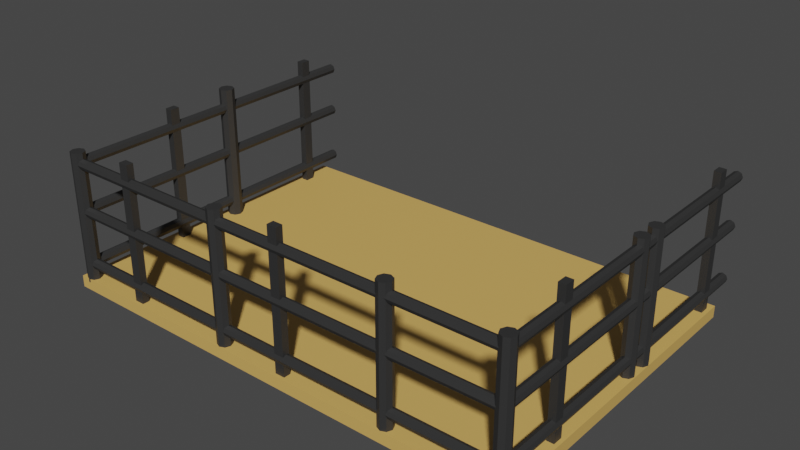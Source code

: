 # Source: Balcony02_house5.blend  (saved by Blender 2.90.8; exported with 4.5.12 LTS)
import bpy
from mathutils import Matrix  # noqa: F401  (used for matrix-valued properties, if any)

bpy.ops.wm.read_factory_settings(use_empty=True)
scene = bpy.context.scene
scene.name = 'Scene'

# ---- collections
col_collection = bpy.data.collections.new('Collection'); scene.collection.children.link(col_collection)

# ---- materials (node trees are filled in below, after node groups)
mat_wood_house05 = bpy.data.materials.new('Wood_house05')
mat_wood_house05.use_transparent_shadow = False
mat_black_house05 = bpy.data.materials.new('Black_house05')
mat_black_house05.use_transparent_shadow = False

# ---- material node trees
mat_wood_house05.use_nodes = True; mat_wood_house05.node_tree.nodes.clear()
_N = mat_wood_house05.node_tree.nodes; _L = mat_wood_house05.node_tree.links
n0 = _N.new('ShaderNodeBsdfPrincipled'); n0.name = 'Principled BSDF'; n0.location = (10, 300)
n0.distribution = 'GGX'
n0.subsurface_method = 'BURLEY'
n0.inputs[0].default_value = (0.7011, 0.4287, 0.117, 1.0)
n0.inputs[3].default_value = 1.45
n0.inputs[27].default_value = (0.0, 0.0, 0.0, 1.0)
n0.inputs[28].default_value = 1.0
n1 = _N.new('ShaderNodeOutputMaterial'); n1.name = 'Material Output'; n1.location = (300, 300)
_L.new(n0.outputs[0], n1.inputs[0])
n1.is_active_output = True
mat_black_house05.use_nodes = True; mat_black_house05.node_tree.nodes.clear()
_N = mat_black_house05.node_tree.nodes; _L = mat_black_house05.node_tree.links
n0 = _N.new('ShaderNodeBsdfPrincipled'); n0.name = 'Principled BSDF'; n0.location = (10, 300)
n0.distribution = 'GGX'
n0.subsurface_method = 'BURLEY'
n0.inputs[0].default_value = (0.0291, 0.0291, 0.0291, 1.0)
n0.inputs[3].default_value = 1.45
n0.inputs[27].default_value = (0.0, 0.0, 0.0, 1.0)
n0.inputs[28].default_value = 1.0
n1 = _N.new('ShaderNodeOutputMaterial'); n1.name = 'Material Output'; n1.location = (300, 300)
_L.new(n0.outputs[0], n1.inputs[0])
n1.is_active_output = True

# ---- world
world_world = bpy.data.worlds.new('World'); scene.world = world_world
world_world.use_nodes = True; world_world.node_tree.nodes.clear()
_N = world_world.node_tree.nodes; _L = world_world.node_tree.links
n0 = _N.new('ShaderNodeOutputWorld'); n0.name = 'World Output'; n0.location = (300, 300)
n1 = _N.new('ShaderNodeBackground'); n1.name = 'Background'; n1.location = (10, 300)
n1.inputs[0].default_value = (0.05088, 0.05088, 0.05088, 1.0)
_L.new(n1.outputs[0], n0.inputs[0])
n0.is_active_output = True
world_world.color = (0.05088, 0.05088, 0.05088)
world_world.use_sun_shadow = False
world_world.sun_shadow_jitter_overblur = 0.0

# ---- meshes
me_cylinder_004 = bpy.data.meshes.new('Cylinder.004')
me_cylinder_004.from_pydata([(-3.248, -1.331, -0.9753), (-3.248, -1.331, -0.8275), (-3.248, 2.832, -0.9753), (-3.248, 2.832, -0.8275), (2.838, -1.331, -0.9753), (2.838, -1.331, -0.8275), (2.838, 2.832, -0.9753), (2.838, 2.832, -0.8275), (-3.167, 2.319, 0.8951), (-3.167, 2.443, 0.8951), (-3.077, 2.319, 0.8951), (-3.077, 2.443, 0.8951), (-3.167, 2.319, -0.9231), (-3.167, 2.443, -0.9231), (-3.077, 2.319, -0.9231), (-3.077, 2.443, -0.9231), (-3.057, 2.917, 0.6486), (-3.057, 0.9911, 0.6486), (-3.076, 2.917, 0.6027), (-3.076, 0.9911, 0.6027), (-3.122, 2.917, 0.5837), (-3.122, 0.9911, 0.5837), (-3.168, 2.917, 0.6027), (-3.168, 0.9911, 0.6027), (-3.187, 2.917, 0.6486), (-3.187, 0.9911, 0.6486), (-3.168, 2.917, 0.6945), (-3.168, 0.9911, 0.6945), (-3.122, 2.917, 0.7135), (-3.122, 0.9911, 0.7135), (-3.076, 2.917, 0.6945), (-3.076, 0.9911, 0.6945), (-3.057, 2.917, 0.04656), (-3.057, 0.9911, 0.04656), (-3.076, 2.917, 0.0006456), (-3.076, 0.9911, 0.0006454), (-3.122, 2.917, -0.01837), (-3.122, 0.9911, -0.01837), (-3.168, 2.917, 0.0006456), (-3.168, 0.9911, 0.0006454), (-3.187, 2.917, 0.04656), (-3.187, 0.9911, 0.04656), (-3.168, 2.917, 0.09248), (-3.168, 0.9911, 0.09248), (-3.122, 2.917, 0.1115), (-3.122, 0.9911, 0.1115), (-3.076, 2.917, 0.09248), (-3.076, 0.9911, 0.09248), (-3.057, 2.917, -0.6314), (-3.057, 0.9911, -0.6314), (-3.076, 2.917, -0.6773), (-3.076, 0.9911, -0.6773), (-3.122, 2.917, -0.6963), (-3.122, 0.9911, -0.6963), (-3.168, 2.917, -0.6773), (-3.168, 0.9911, -0.6773), (-3.187, 2.917, -0.6314), (-3.187, 0.9911, -0.6314), (-3.168, 2.917, -0.5855), (-3.168, 0.9911, -0.5855), (-3.122, 2.917, -0.5665), (-3.122, 0.9911, -0.5665), (-3.076, 2.917, -0.5855), (-3.076, 0.9911, -0.5855), (-3.117, 1.097, 0.9017), (-3.117, 1.097, -0.8884), (-3.049, 1.069, 0.9017), (-3.049, 1.069, -0.8884), (-3.02, 1.001, 0.9017), (-3.02, 1.001, -0.8884), (-3.049, 0.9331, 0.9017), (-3.049, 0.9331, -0.8884), (-3.117, 0.9049, 0.9017), (-3.117, 0.9049, -0.8884), (-3.185, 0.9331, 0.9017), (-3.185, 0.9331, -0.8884), (-3.213, 1.001, 0.9017), (-3.213, 1.001, -0.8884), (-3.185, 1.069, 0.9017), (-3.185, 1.069, -0.8884), (-3.167, 0.07039, 0.8951), (-3.167, 0.1944, 0.8951), (-3.077, 0.07039, 0.8951), (-3.077, 0.1944, 0.8951), (-3.167, 0.07039, -0.9231), (-3.167, 0.1944, -0.9231), (-3.077, 0.07039, -0.9231), (-3.077, 0.1944, -0.9231), (-3.057, 0.9504, 0.6486), (-3.057, -1.258, 0.6486), (-3.076, 0.9504, 0.6027), (-3.076, -1.258, 0.6027), (-3.122, 0.9504, 0.5837), (-3.122, -1.258, 0.5837), (-3.168, 0.9504, 0.6027), (-3.168, -1.258, 0.6027), (-3.187, 0.9504, 0.6486), (-3.187, -1.258, 0.6486), (-3.168, 0.9504, 0.6945), (-3.168, -1.258, 0.6945), (-3.122, 0.9504, 0.7135), (-3.122, -1.258, 0.7135), (-3.076, 0.9504, 0.6945), (-3.076, -1.258, 0.6945), (-3.057, 0.9504, 0.04656), (-3.057, -1.258, 0.04656), (-3.076, 0.9504, 0.0006456), (-3.076, -1.258, 0.0006454), (-3.122, 0.9504, -0.01837), (-3.122, -1.258, -0.01837), (-3.168, 0.9504, 0.0006456), (-3.168, -1.258, 0.0006454), (-3.187, 0.9504, 0.04656), (-3.187, -1.258, 0.04656), (-3.168, 0.9504, 0.09248), (-3.168, -1.258, 0.09248), (-3.122, 0.9504, 0.1115), (-3.122, -1.258, 0.1115), (-3.076, 0.9504, 0.09248), (-3.076, -1.258, 0.09248), (-3.057, 0.9504, -0.6314), (-3.057, -1.258, -0.6314), (-3.076, 0.9504, -0.6773), (-3.076, -1.258, -0.6773), (-3.122, 0.9504, -0.6963), (-3.122, -1.258, -0.6963), (-3.168, 0.9504, -0.6773), (-3.168, -1.258, -0.6773), (-3.187, 0.9504, -0.6314), (-3.187, -1.258, -0.6314), (-3.168, 0.9504, -0.5855), (-3.168, -1.258, -0.5855), (-3.122, 0.9504, -0.5665), (-3.122, -1.258, -0.5665), (-3.076, 0.9504, -0.5855), (-3.076, -1.258, -0.5855), (-3.117, -1.158, 0.7877), (-3.117, -1.158, -0.8688), (-3.054, -1.185, 0.7877), (-3.054, -1.185, -0.8688), (-3.027, -1.248, 0.7877), (-3.027, -1.248, -0.8688), (-3.054, -1.311, 0.7877), (-3.054, -1.311, -0.8688), (-3.117, -1.337, 0.7877), (-3.117, -1.337, -0.8688), (-3.18, -1.311, 0.7877), (-3.18, -1.311, -0.8688), (-3.206, -1.248, 0.7877), (-3.206, -1.248, -0.8688), (-3.18, -1.185, 0.7877), (-3.18, -1.185, -0.8688), (-2.172, -1.291, 0.8951), (-2.296, -1.291, 0.8951), (-2.172, -1.201, 0.8951), (-2.296, -1.201, 0.8951), (-2.172, -1.291, -0.9231), (-2.296, -1.291, -0.9231), (-2.172, -1.201, -0.9231), (-2.296, -1.201, -0.9231), (-3.052, -1.181, 0.6486), (-0.8438, -1.181, 0.6486), (-3.052, -1.2, 0.6027), (-0.8438, -1.2, 0.6027), (-3.052, -1.246, 0.5837), (-0.8438, -1.246, 0.5837), (-3.052, -1.292, 0.6027), (-0.8438, -1.292, 0.6027), (-3.052, -1.311, 0.6486), (-0.8438, -1.311, 0.6486), (-3.052, -1.292, 0.6945), (-0.8438, -1.292, 0.6945), (-3.052, -1.246, 0.7135), (-0.8438, -1.246, 0.7135), (-3.052, -1.2, 0.6945), (-0.8438, -1.2, 0.6945), (-3.052, -1.181, 0.04656), (-0.8438, -1.181, 0.04656), (-3.052, -1.2, 0.0006456), (-0.8438, -1.2, 0.0006454), (-3.052, -1.246, -0.01837), (-0.8438, -1.246, -0.01837), (-3.052, -1.292, 0.0006456), (-0.8438, -1.292, 0.0006454), (-3.052, -1.311, 0.04656), (-0.8438, -1.311, 0.04656), (-3.052, -1.292, 0.09248), (-0.8438, -1.292, 0.09248), (-3.052, -1.246, 0.1115), (-0.8438, -1.246, 0.1115), (-3.052, -1.2, 0.09248), (-0.8438, -1.2, 0.09248), (-3.052, -1.181, -0.6314), (-0.8438, -1.181, -0.6314), (-3.052, -1.2, -0.6773), (-0.8438, -1.2, -0.6773), (-3.052, -1.246, -0.6963), (-0.8438, -1.246, -0.6963), (-3.052, -1.292, -0.6773), (-0.8438, -1.292, -0.6773), (-3.052, -1.311, -0.6314), (-0.8438, -1.311, -0.6314), (-3.052, -1.292, -0.5855), (-0.8438, -1.292, -0.5855), (-3.052, -1.246, -0.5665), (-0.8438, -1.246, -0.5665), (-3.052, -1.2, -0.5855), (-0.8438, -1.2, -0.5855), (-0.943, -1.24, 0.8047), (-0.943, -1.24, -0.8508), (-0.9169, -1.177, 0.8047), (-0.9169, -1.177, -0.8508), (-0.8539, -1.151, 0.8047), (-0.8539, -1.151, -0.8508), (-0.791, -1.177, 0.8047), (-0.791, -1.177, -0.8508), (-0.7649, -1.24, 0.8047), (-0.7649, -1.24, -0.8508), (-0.791, -1.303, 0.8047), (-0.791, -1.303, -0.8508), (-0.8539, -1.329, 0.8047), (-0.8539, -1.329, -0.8508), (-0.9169, -1.303, 0.8047), (-0.9169, -1.303, -0.8508), (0.0883, -1.291, 0.8951), (-0.03575, -1.291, 0.8951), (0.0883, -1.201, 0.8951), (-0.03575, -1.201, 0.8951), (0.0883, -1.291, -0.9231), (-0.03575, -1.291, -0.9231), (0.0883, -1.201, -0.9231), (-0.03575, -1.201, -0.9231), (-0.7917, -1.181, 0.6486), (1.416, -1.181, 0.6486), (-0.7917, -1.2, 0.6027), (1.416, -1.2, 0.6027), (-0.7917, -1.246, 0.5837), (1.416, -1.246, 0.5837), (-0.7917, -1.292, 0.6027), (1.416, -1.292, 0.6027), (-0.7917, -1.311, 0.6486), (1.416, -1.311, 0.6486), (-0.7917, -1.292, 0.6945), (1.416, -1.292, 0.6945), (-0.7917, -1.246, 0.7135), (1.416, -1.246, 0.7135), (-0.7917, -1.2, 0.6945), (1.416, -1.2, 0.6945), (-0.7917, -1.181, 0.04656), (1.416, -1.181, 0.04656), (-0.7917, -1.2, 0.0006456), (1.416, -1.2, 0.0006454), (-0.7917, -1.246, -0.01837), (1.416, -1.246, -0.01837), (-0.7917, -1.292, 0.0006456), (1.416, -1.292, 0.0006454), (-0.7917, -1.311, 0.04656), (1.416, -1.311, 0.04656), (-0.7917, -1.292, 0.09248), (1.416, -1.292, 0.09248), (-0.7917, -1.246, 0.1115), (1.416, -1.246, 0.1115), (-0.7917, -1.2, 0.09248), (1.416, -1.2, 0.09248), (-0.7917, -1.181, -0.6314), (1.416, -1.181, -0.6314), (-0.7917, -1.2, -0.6773), (1.416, -1.2, -0.6773), (-0.7917, -1.246, -0.6963), (1.416, -1.246, -0.6963), (-0.7917, -1.292, -0.6773), (1.416, -1.292, -0.6773), (-0.7917, -1.311, -0.6314), (1.416, -1.311, -0.6314), (-0.7917, -1.292, -0.5855), (1.416, -1.292, -0.5855), (-0.7917, -1.246, -0.5665), (1.416, -1.246, -0.5665), (-0.7917, -1.2, -0.5855), (1.416, -1.2, -0.5855), (1.317, -1.24, 0.8047), (1.317, -1.24, -0.8508), (1.343, -1.177, 0.8047), (1.343, -1.177, -0.8508), (1.406, -1.151, 0.8047), (1.406, -1.151, -0.8508), (1.469, -1.177, 0.8047), (1.469, -1.177, -0.8508), (1.495, -1.24, 0.8047), (1.495, -1.24, -0.8508), (1.469, -1.303, 0.8047), (1.469, -1.303, -0.8508), (1.406, -1.329, 0.8047), (1.406, -1.329, -0.8508), (1.343, -1.303, 0.8047), (1.343, -1.303, -0.8508), (1.369, -1.181, 0.6486), (2.759, -1.181, 0.6486), (1.369, -1.2, 0.6027), (2.759, -1.2, 0.6027), (1.369, -1.246, 0.5837), (2.759, -1.246, 0.5837), (1.369, -1.292, 0.6027), (2.759, -1.292, 0.6027), (1.369, -1.311, 0.6486), (2.759, -1.311, 0.6486), (1.369, -1.292, 0.6945), (2.759, -1.292, 0.6945), (1.369, -1.246, 0.7135), (2.759, -1.246, 0.7135), (1.369, -1.2, 0.6945), (2.759, -1.2, 0.6945), (1.369, -1.181, 0.04656), (2.759, -1.181, 0.04656), (1.369, -1.2, 0.0006456), (2.759, -1.2, 0.0006454), (1.369, -1.246, -0.01837), (2.759, -1.246, -0.01837), (1.369, -1.292, 0.0006456), (2.759, -1.292, 0.0006454), (1.369, -1.311, 0.04656), (2.759, -1.311, 0.04656), (1.369, -1.292, 0.09248), (2.759, -1.292, 0.09248), (1.369, -1.246, 0.1115), (2.759, -1.246, 0.1115), (1.369, -1.2, 0.09248), (2.759, -1.2, 0.09248), (1.369, -1.181, -0.6314), (2.759, -1.181, -0.6314), (1.369, -1.2, -0.6773), (2.759, -1.2, -0.6773), (1.369, -1.246, -0.6963), (2.759, -1.246, -0.6963), (1.369, -1.292, -0.6773), (2.759, -1.292, -0.6773), (1.369, -1.311, -0.6314), (2.759, -1.311, -0.6314), (1.369, -1.292, -0.5855), (2.759, -1.292, -0.5855), (1.369, -1.246, -0.5665), (2.759, -1.246, -0.5665), (1.369, -1.2, -0.5855), (2.759, -1.2, -0.5855), (2.659, -1.24, 0.7877), (2.659, -1.24, -0.8688), (2.686, -1.177, 0.7877), (2.686, -1.177, -0.8688), (2.749, -1.151, 0.7877), (2.749, -1.151, -0.8688), (2.812, -1.177, 0.7877), (2.812, -1.177, -0.8688), (2.838, -1.24, 0.7877), (2.838, -1.24, -0.8688), (2.812, -1.303, 0.7877), (2.812, -1.303, -0.8688), (2.749, -1.329, 0.7877), (2.749, -1.329, -0.8688), (2.686, -1.303, 0.7877), (2.686, -1.303, -0.8688), (2.792, -0.3157, 0.8951), (2.792, -0.4397, 0.8951), (2.702, -0.3157, 0.8951), (2.702, -0.4397, 0.8951), (2.792, -0.3157, -0.9231), (2.792, -0.4397, -0.9231), (2.702, -0.3157, -0.9231), (2.702, -0.4397, -0.9231), (2.682, -1.196, 0.6486), (2.682, 1.012, 0.6486), (2.701, -1.196, 0.6027), (2.701, 1.012, 0.6027), (2.747, -1.196, 0.5837), (2.747, 1.012, 0.5837), (2.793, -1.196, 0.6027), (2.793, 1.012, 0.6027), (2.812, -1.196, 0.6486), (2.812, 1.012, 0.6486), (2.793, -1.196, 0.6945), (2.793, 1.012, 0.6945), (2.747, -1.196, 0.7135), (2.747, 1.012, 0.7135), (2.701, -1.196, 0.6945), (2.701, 1.012, 0.6945), (2.682, -1.196, 0.04656), (2.682, 1.012, 0.04656), (2.701, -1.196, 0.0006456), (2.701, 1.012, 0.0006454), (2.747, -1.196, -0.01837), (2.747, 1.012, -0.01837), (2.793, -1.196, 0.0006456), (2.793, 1.012, 0.0006454), (2.812, -1.196, 0.04656), (2.812, 1.012, 0.04656), (2.793, -1.196, 0.09248), (2.793, 1.012, 0.09248), (2.747, -1.196, 0.1115), (2.747, 1.012, 0.1115), (2.701, -1.196, 0.09248), (2.701, 1.012, 0.09248), (2.682, -1.196, -0.6314), (2.682, 1.012, -0.6314), (2.701, -1.196, -0.6773), (2.701, 1.012, -0.6773), (2.747, -1.196, -0.6963), (2.747, 1.012, -0.6963), (2.793, -1.196, -0.6773), (2.793, 1.012, -0.6773), (2.812, -1.196, -0.6314), (2.812, 1.012, -0.6314), (2.793, -1.196, -0.5855), (2.793, 1.012, -0.5855), (2.747, -1.196, -0.5665), (2.747, 1.012, -0.5665), (2.701, -1.196, -0.5855), (2.701, 1.012, -0.5855), (2.741, 0.9142, 0.7853), (2.741, 0.9142, -0.851), (2.679, 0.94, 0.7853), (2.679, 0.94, -0.851), (2.653, 1.002, 0.7853), (2.653, 1.002, -0.851), (2.679, 1.064, 0.7853), (2.679, 1.064, -0.851), (2.741, 1.09, 0.7853), (2.741, 1.09, -0.851), (2.803, 1.064, 0.7853), (2.803, 1.064, -0.851), (2.829, 1.002, 0.7853), (2.829, 1.002, -0.851), (2.803, 0.94, 0.7853), (2.803, 0.94, -0.851), (2.699, 2.598, 0.8951), (2.699, 2.722, 0.8951), (2.789, 2.598, 0.8951), (2.789, 2.722, 0.8951), (2.699, 2.598, -0.9231), (2.699, 2.722, -0.9231), (2.789, 2.598, -0.9231), (2.789, 2.722, -0.9231), (2.809, 3.152, 0.6486), (2.809, 1.011, 0.6486), (2.79, 3.152, 0.6027), (2.79, 1.011, 0.6027), (2.744, 3.152, 0.5837), (2.744, 1.011, 0.5837), (2.698, 3.152, 0.6027), (2.698, 1.011, 0.6027), (2.679, 3.152, 0.6486), (2.679, 1.011, 0.6486), (2.698, 3.152, 0.6945), (2.698, 1.011, 0.6945), (2.744, 3.152, 0.7135), (2.744, 1.011, 0.7135), (2.79, 3.152, 0.6945), (2.79, 1.011, 0.6945), (2.809, 3.152, 0.04656), (2.809, 1.011, 0.04656), (2.79, 3.152, 0.0006456), (2.79, 1.011, 0.0006454), (2.744, 3.152, -0.01837), (2.744, 1.011, -0.01837), (2.698, 3.152, 0.0006456), (2.698, 1.011, 0.0006454), (2.679, 3.152, 0.04656), (2.679, 1.011, 0.04656), (2.698, 3.152, 0.09248), (2.698, 1.011, 0.09248), (2.744, 3.152, 0.1115), (2.744, 1.011, 0.1115), (2.79, 3.152, 0.09248), (2.79, 1.011, 0.09248), (2.809, 3.152, -0.6314), (2.809, 1.011, -0.6314), (2.79, 3.152, -0.6773), (2.79, 1.011, -0.6773), (2.744, 3.152, -0.6963), (2.744, 1.011, -0.6963), (2.698, 3.152, -0.6773), (2.698, 1.011, -0.6773), (2.679, 3.152, -0.6314), (2.679, 1.011, -0.6314), (2.698, 3.152, -0.5855), (2.698, 1.011, -0.5855), (2.744, 3.152, -0.5665), (2.744, 1.011, -0.5665), (2.79, 3.152, -0.5855), (2.79, 1.011, -0.5855), (2.75, 1.368, 0.7853), (2.75, 1.368, -0.851), (2.812, 1.342, 0.7853), (2.812, 1.342, -0.851), (2.838, 1.28, 0.7853), (2.838, 1.28, -0.851), (2.812, 1.218, 0.7853), (2.812, 1.218, -0.851), (2.75, 1.192, 0.7853), (2.75, 1.192, -0.851), (2.687, 1.218, 0.7853), (2.687, 1.218, -0.851), (2.662, 1.28, 0.7853), (2.662, 1.28, -0.851), (2.687, 1.342, 0.7853), (2.687, 1.342, -0.851)], [], [(0, 1, 3, 2), (2, 3, 7, 6), (6, 7, 5, 4), (4, 5, 1, 0), (2, 6, 4, 0), (7, 3, 1, 5), (8, 10, 11, 9), (10, 14, 15, 11), (14, 12, 13, 15), (12, 8, 9, 13), (10, 8, 12, 14), (15, 13, 9, 11), (16, 17, 19, 18), (18, 19, 21, 20), (20, 21, 23, 22), (22, 23, 25, 24), (24, 25, 27, 26), (26, 27, 29, 28), (19, 17, 31, 29, 27, 25, 23, 21), (28, 29, 31, 30), (30, 31, 17, 16), (16, 18, 20, 22, 24, 26, 28, 30), (32, 33, 35, 34), (34, 35, 37, 36), (36, 37, 39, 38), (38, 39, 41, 40), (40, 41, 43, 42), (42, 43, 45, 44), (35, 33, 47, 45, 43, 41, 39, 37), (44, 45, 47, 46), (46, 47, 33, 32), (32, 34, 36, 38, 40, 42, 44, 46), (48, 49, 51, 50), (50, 51, 53, 52), (52, 53, 55, 54), (54, 55, 57, 56), (56, 57, 59, 58), (58, 59, 61, 60), (51, 49, 63, 61, 59, 57, 55, 53), (60, 61, 63, 62), (62, 63, 49, 48), (48, 50, 52, 54, 56, 58, 60, 62), (64, 66, 67, 65), (66, 68, 69, 67), (68, 70, 71, 69), (70, 72, 73, 71), (72, 74, 75, 73), (74, 76, 77, 75), (67, 69, 71, 73, 75, 77, 79, 65), (76, 78, 79, 77), (78, 64, 65, 79), (64, 78, 76, 74, 72, 70, 68, 66), (80, 82, 83, 81), (82, 86, 87, 83), (86, 84, 85, 87), (84, 80, 81, 85), (82, 80, 84, 86), (87, 85, 81, 83), (88, 89, 91, 90), (90, 91, 93, 92), (92, 93, 95, 94), (94, 95, 97, 96), (96, 97, 99, 98), (98, 99, 101, 100), (91, 89, 103, 101, 99, 97, 95, 93), (100, 101, 103, 102), (102, 103, 89, 88), (88, 90, 92, 94, 96, 98, 100, 102), (104, 105, 107, 106), (106, 107, 109, 108), (108, 109, 111, 110), (110, 111, 113, 112), (112, 113, 115, 114), (114, 115, 117, 116), (107, 105, 119, 117, 115, 113, 111, 109), (116, 117, 119, 118), (118, 119, 105, 104), (104, 106, 108, 110, 112, 114, 116, 118), (120, 121, 123, 122), (122, 123, 125, 124), (124, 125, 127, 126), (126, 127, 129, 128), (128, 129, 131, 130), (130, 131, 133, 132), (123, 121, 135, 133, 131, 129, 127, 125), (132, 133, 135, 134), (134, 135, 121, 120), (120, 122, 124, 126, 128, 130, 132, 134), (136, 138, 139, 137), (138, 140, 141, 139), (140, 142, 143, 141), (142, 144, 145, 143), (144, 146, 147, 145), (146, 148, 149, 147), (139, 141, 143, 145, 147, 149, 151, 137), (148, 150, 151, 149), (150, 136, 137, 151), (136, 150, 148, 146, 144, 142, 140, 138), (152, 154, 155, 153), (154, 158, 159, 155), (158, 156, 157, 159), (156, 152, 153, 157), (154, 152, 156, 158), (159, 157, 153, 155), (160, 161, 163, 162), (162, 163, 165, 164), (164, 165, 167, 166), (166, 167, 169, 168), (168, 169, 171, 170), (170, 171, 173, 172), (163, 161, 175, 173, 171, 169, 167, 165), (172, 173, 175, 174), (174, 175, 161, 160), (160, 162, 164, 166, 168, 170, 172, 174), (176, 177, 179, 178), (178, 179, 181, 180), (180, 181, 183, 182), (182, 183, 185, 184), (184, 185, 187, 186), (186, 187, 189, 188), (179, 177, 191, 189, 187, 185, 183, 181), (188, 189, 191, 190), (190, 191, 177, 176), (176, 178, 180, 182, 184, 186, 188, 190), (192, 193, 195, 194), (194, 195, 197, 196), (196, 197, 199, 198), (198, 199, 201, 200), (200, 201, 203, 202), (202, 203, 205, 204), (195, 193, 207, 205, 203, 201, 199, 197), (204, 205, 207, 206), (206, 207, 193, 192), (192, 194, 196, 198, 200, 202, 204, 206), (208, 210, 211, 209), (210, 212, 213, 211), (212, 214, 215, 213), (214, 216, 217, 215), (216, 218, 219, 217), (218, 220, 221, 219), (211, 213, 215, 217, 219, 221, 223, 209), (220, 222, 223, 221), (222, 208, 209, 223), (208, 222, 220, 218, 216, 214, 212, 210), (224, 226, 227, 225), (226, 230, 231, 227), (230, 228, 229, 231), (228, 224, 225, 229), (226, 224, 228, 230), (231, 229, 225, 227), (232, 233, 235, 234), (234, 235, 237, 236), (236, 237, 239, 238), (238, 239, 241, 240), (240, 241, 243, 242), (242, 243, 245, 244), (235, 233, 247, 245, 243, 241, 239, 237), (244, 245, 247, 246), (246, 247, 233, 232), (232, 234, 236, 238, 240, 242, 244, 246), (248, 249, 251, 250), (250, 251, 253, 252), (252, 253, 255, 254), (254, 255, 257, 256), (256, 257, 259, 258), (258, 259, 261, 260), (251, 249, 263, 261, 259, 257, 255, 253), (260, 261, 263, 262), (262, 263, 249, 248), (248, 250, 252, 254, 256, 258, 260, 262), (264, 265, 267, 266), (266, 267, 269, 268), (268, 269, 271, 270), (270, 271, 273, 272), (272, 273, 275, 274), (274, 275, 277, 276), (267, 265, 279, 277, 275, 273, 271, 269), (276, 277, 279, 278), (278, 279, 265, 264), (264, 266, 268, 270, 272, 274, 276, 278), (280, 282, 283, 281), (282, 284, 285, 283), (284, 286, 287, 285), (286, 288, 289, 287), (288, 290, 291, 289), (290, 292, 293, 291), (283, 285, 287, 289, 291, 293, 295, 281), (292, 294, 295, 293), (294, 280, 281, 295), (280, 294, 292, 290, 288, 286, 284, 282), (296, 297, 299, 298), (298, 299, 301, 300), (300, 301, 303, 302), (302, 303, 305, 304), (304, 305, 307, 306), (306, 307, 309, 308), (299, 297, 311, 309, 307, 305, 303, 301), (308, 309, 311, 310), (310, 311, 297, 296), (296, 298, 300, 302, 304, 306, 308, 310), (312, 313, 315, 314), (314, 315, 317, 316), (316, 317, 319, 318), (318, 319, 321, 320), (320, 321, 323, 322), (322, 323, 325, 324), (315, 313, 327, 325, 323, 321, 319, 317), (324, 325, 327, 326), (326, 327, 313, 312), (312, 314, 316, 318, 320, 322, 324, 326), (328, 329, 331, 330), (330, 331, 333, 332), (332, 333, 335, 334), (334, 335, 337, 336), (336, 337, 339, 338), (338, 339, 341, 340), (331, 329, 343, 341, 339, 337, 335, 333), (340, 341, 343, 342), (342, 343, 329, 328), (328, 330, 332, 334, 336, 338, 340, 342), (344, 346, 347, 345), (346, 348, 349, 347), (348, 350, 351, 349), (350, 352, 353, 351), (352, 354, 355, 353), (354, 356, 357, 355), (347, 349, 351, 353, 355, 357, 359, 345), (356, 358, 359, 357), (358, 344, 345, 359), (344, 358, 356, 354, 352, 350, 348, 346), (360, 362, 363, 361), (362, 366, 367, 363), (366, 364, 365, 367), (364, 360, 361, 365), (362, 360, 364, 366), (367, 365, 361, 363), (368, 369, 371, 370), (370, 371, 373, 372), (372, 373, 375, 374), (374, 375, 377, 376), (376, 377, 379, 378), (378, 379, 381, 380), (371, 369, 383, 381, 379, 377, 375, 373), (380, 381, 383, 382), (382, 383, 369, 368), (368, 370, 372, 374, 376, 378, 380, 382), (384, 385, 387, 386), (386, 387, 389, 388), (388, 389, 391, 390), (390, 391, 393, 392), (392, 393, 395, 394), (394, 395, 397, 396), (387, 385, 399, 397, 395, 393, 391, 389), (396, 397, 399, 398), (398, 399, 385, 384), (384, 386, 388, 390, 392, 394, 396, 398), (400, 401, 403, 402), (402, 403, 405, 404), (404, 405, 407, 406), (406, 407, 409, 408), (408, 409, 411, 410), (410, 411, 413, 412), (403, 401, 415, 413, 411, 409, 407, 405), (412, 413, 415, 414), (414, 415, 401, 400), (400, 402, 404, 406, 408, 410, 412, 414), (416, 418, 419, 417), (418, 420, 421, 419), (420, 422, 423, 421), (422, 424, 425, 423), (424, 426, 427, 425), (426, 428, 429, 427), (419, 421, 423, 425, 427, 429, 431, 417), (428, 430, 431, 429), (430, 416, 417, 431), (416, 430, 428, 426, 424, 422, 420, 418), (432, 434, 435, 433), (434, 438, 439, 435), (438, 436, 437, 439), (436, 432, 433, 437), (434, 432, 436, 438), (439, 437, 433, 435), (440, 441, 443, 442), (442, 443, 445, 444), (444, 445, 447, 446), (446, 447, 449, 448), (448, 449, 451, 450), (450, 451, 453, 452), (443, 441, 455, 453, 451, 449, 447, 445), (452, 453, 455, 454), (454, 455, 441, 440), (440, 442, 444, 446, 448, 450, 452, 454), (456, 457, 459, 458), (458, 459, 461, 460), (460, 461, 463, 462), (462, 463, 465, 464), (464, 465, 467, 466), (466, 467, 469, 468), (459, 457, 471, 469, 467, 465, 463, 461), (468, 469, 471, 470), (470, 471, 457, 456), (456, 458, 460, 462, 464, 466, 468, 470), (472, 473, 475, 474), (474, 475, 477, 476), (476, 477, 479, 478), (478, 479, 481, 480), (480, 481, 483, 482), (482, 483, 485, 484), (475, 473, 487, 485, 483, 481, 479, 477), (484, 485, 487, 486), (486, 487, 473, 472), (472, 474, 476, 478, 480, 482, 484, 486), (488, 490, 491, 489), (490, 492, 493, 491), (492, 494, 495, 493), (494, 496, 497, 495), (496, 498, 499, 497), (498, 500, 501, 499), (491, 493, 495, 497, 499, 501, 503, 489), (500, 502, 503, 501), (502, 488, 489, 503), (488, 502, 500, 498, 496, 494, 492, 490)])
me_cylinder_004.polygons.foreach_set('material_index', [0, 0, 0, 0, 0, 0, 1, 1, 1, 1, 1, 1, 1, 1, 1, 1, 1, 1, 1, 1, 1, 1, 1, 1, 1, 1, 1, 1, 1, 1, 1, 1, 1, 1, 1, 1, 1, 1, 1, 1, 1, 1, 1, 1, 1, 1, 1, 1, 1, 1, 1, 1, 1, 1, 1, 1, 1, 1, 1, 1, 1, 1, 1, 1, 1, 1, 1, 1, 1, 1, 1, 1, 1, 1, 1, 1, 1, 1, 1, 1, 1, 1, 1, 1, 1, 1, 1, 1, 1, 1, 1, 1, 1, 1, 1, 1, 1, 1, 1, 1, 1, 1, 1, 1, 1, 1, 1, 1, 1, 1, 1, 1, 1, 1, 1, 1, 1, 1, 1, 1, 1, 1, 1, 1, 1, 1, 1, 1, 1, 1, 1, 1, 1, 1, 1, 1, 1, 1, 1, 1, 1, 1, 1, 1, 1, 1, 1, 1, 1, 1, 1, 1, 1, 1, 1, 1, 1, 1, 1, 1, 1, 1, 1, 1, 1, 1, 1, 1, 1, 1, 1, 1, 1, 1, 1, 1, 1, 1, 1, 1, 1, 1, 1, 1, 1, 1, 1, 1, 1, 1, 1, 1, 1, 1, 1, 1, 1, 1, 1, 1, 1, 1, 1, 1, 1, 1, 1, 1, 1, 1, 1, 1, 1, 1, 1, 1, 1, 1, 1, 1, 1, 1, 1, 1, 1, 1, 1, 1, 1, 1, 1, 1, 1, 1, 1, 1, 1, 1, 1, 1, 1, 1, 1, 1, 1, 1, 1, 1, 1, 1, 1, 1, 1, 1, 1, 1, 1, 1, 1, 1, 1, 1, 1, 1, 1, 1, 1, 1, 1, 1, 1, 1, 1, 1, 1, 1, 1, 1, 1, 1, 1, 1, 1, 1, 1, 1, 1, 1, 1, 1, 1, 1, 1, 1, 1, 1, 1, 1, 1, 1, 1, 1, 1, 1, 1, 1, 1, 1, 1, 1, 1, 1, 1, 1, 1, 1, 1, 1, 1, 1, 1, 1])
_uv = me_cylinder_004.uv_layers.new(name='UVMap')
_uv.uv.foreach_set('vector', [0.375, 0.0, 0.625, 0.0, 0.625, 0.25, 0.375, 0.25, 0.375, 0.25, 0.625, 0.25, 0.625, 0.5, 0.375, 0.5, 0.375, 0.5, 0.625, 0.5, 0.625, 0.75, 0.375, 0.75, 0.375, 0.75, 0.625, 0.75, 0.625, 1.0, 0.375, 1.0, 0.125, 0.5, 0.375, 0.5, 0.375, 0.75, 0.125, 0.75, 0.625, 0.5, 0.875, 0.5, 0.875, 0.75, 0.625, 0.75, 0.375, 0.0, 0.375, 0.25, 0.625, 0.25, 0.625, 0.0, 0.375, 0.25, 0.375, 0.5, 0.625, 0.5, 0.625, 0.25, 0.375, 0.5, 0.375, 0.75, 0.625, 0.75, 0.625, 0.5, 0.375, 0.75, 0.375, 1.0, 0.625, 1.0, 0.625, 0.75, 0.125, 0.5, 0.125, 0.75, 0.375, 0.75, 0.375, 0.5, 0.625, 0.5, 0.625, 0.75, 0.875, 0.75, 0.875, 0.5, 1.0, 0.5, 1.0, 1.0, 0.875, 1.0, 0.875, 0.5, 0.875, 0.5, 0.875, 1.0, 0.75, 1.0, 0.75, 0.5, 0.75, 0.5, 0.75, 1.0, 0.625, 1.0, 0.625, 0.5, 0.625, 0.5, 0.625, 1.0, 0.5, 1.0, 0.5, 0.5, 0.5, 0.5, 0.5, 1.0, 0.375, 1.0, 0.375, 0.5, 0.375, 0.5, 0.375, 1.0, 0.25, 1.0, 0.25, 0.5, 0.4197, 0.4197, 0.25, 0.49, 0.08029, 0.4197, 0.01, 0.25, 0.08029, 0.08029, 0.25, 0.01, 0.4197, 0.08029, 0.49, 0.25, 0.25, 0.5, 0.25, 1.0, 0.125, 1.0, 0.125, 0.5, 0.125, 0.5, 0.125, 1.0, 0.0, 1.0, 0.0, 0.5, 0.75, 0.49, 0.9197, 0.4197, 0.99, 0.25, 0.9197, 0.08029, 0.75, 0.01, 0.5803, 0.08029, 0.51, 0.25, 0.5803, 0.4197, 1.0, 0.5, 1.0, 1.0, 0.875, 1.0, 0.875, 0.5, 0.875, 0.5, 0.875, 1.0, 0.75, 1.0, 0.75, 0.5, 0.75, 0.5, 0.75, 1.0, 0.625, 1.0, 0.625, 0.5, 0.625, 0.5, 0.625, 1.0, 0.5, 1.0, 0.5, 0.5, 0.5, 0.5, 0.5, 1.0, 0.375, 1.0, 0.375, 0.5, 0.375, 0.5, 0.375, 1.0, 0.25, 1.0, 0.25, 0.5, 0.4197, 0.4197, 0.25, 0.49, 0.08029, 0.4197, 0.01, 0.25, 0.08029, 0.08029, 0.25, 0.01, 0.4197, 0.08029, 0.49, 0.25, 0.25, 0.5, 0.25, 1.0, 0.125, 1.0, 0.125, 0.5, 0.125, 0.5, 0.125, 1.0, 0.0, 1.0, 0.0, 0.5, 0.75, 0.49, 0.9197, 0.4197, 0.99, 0.25, 0.9197, 0.08029, 0.75, 0.01, 0.5803, 0.08029, 0.51, 0.25, 0.5803, 0.4197, 1.0, 0.5, 1.0, 1.0, 0.875, 1.0, 0.875, 0.5, 0.875, 0.5, 0.875, 1.0, 0.75, 1.0, 0.75, 0.5, 0.75, 0.5, 0.75, 1.0, 0.625, 1.0, 0.625, 0.5, 0.625, 0.5, 0.625, 1.0, 0.5, 1.0, 0.5, 0.5, 0.5, 0.5, 0.5, 1.0, 0.375, 1.0, 0.375, 0.5, 0.375, 0.5, 0.375, 1.0, 0.25, 1.0, 0.25, 0.5, 0.4197, 0.4197, 0.25, 0.49, 0.08029, 0.4197, 0.01, 0.25, 0.08029, 0.08029, 0.25, 0.01, 0.4197, 0.08029, 0.49, 0.25, 0.25, 0.5, 0.25, 1.0, 0.125, 1.0, 0.125, 0.5, 0.125, 0.5, 0.125, 1.0, 0.0, 1.0, 0.0, 0.5, 0.75, 0.49, 0.9197, 0.4197, 0.99, 0.25, 0.9197, 0.08029, 0.75, 0.01, 0.5803, 0.08029, 0.51, 0.25, 0.5803, 0.4197, 1.0, 0.5, 0.875, 0.5, 0.875, 1.0, 1.0, 1.0, 0.875, 0.5, 0.75, 0.5, 0.75, 1.0, 0.875, 1.0, 0.75, 0.5, 0.625, 0.5, 0.625, 1.0, 0.75, 1.0, 0.625, 0.5, 0.5, 0.5, 0.5, 1.0, 0.625, 1.0, 0.5, 0.5, 0.375, 0.5, 0.375, 1.0, 0.5, 1.0, 0.375, 0.5, 0.25, 0.5, 0.25, 1.0, 0.375, 1.0, 0.4197, 0.4197, 0.49, 0.25, 0.4197, 0.08029, 0.25, 0.01, 0.08029, 0.08029, 0.01, 0.25, 0.08029, 0.4197, 0.25, 0.49, 0.25, 0.5, 0.125, 0.5, 0.125, 1.0, 0.25, 1.0, 0.125, 0.5, 0.0, 0.5, 0.0, 1.0, 0.125, 1.0, 0.75, 0.49, 0.5803, 0.4197, 0.51, 0.25, 0.5803, 0.08029, 0.75, 0.01, 0.9197, 0.08029, 0.99, 0.25, 0.9197, 0.4197, 0.375, 0.0, 0.375, 0.25, 0.625, 0.25, 0.625, 0.0, 0.375, 0.25, 0.375, 0.5, 0.625, 0.5, 0.625, 0.25, 0.375, 0.5, 0.375, 0.75, 0.625, 0.75, 0.625, 0.5, 0.375, 0.75, 0.375, 1.0, 0.625, 1.0, 0.625, 0.75, 0.125, 0.5, 0.125, 0.75, 0.375, 0.75, 0.375, 0.5, 0.625, 0.5, 0.625, 0.75, 0.875, 0.75, 0.875, 0.5, 1.0, 0.5, 1.0, 1.0, 0.875, 1.0, 0.875, 0.5, 0.875, 0.5, 0.875, 1.0, 0.75, 1.0, 0.75, 0.5, 0.75, 0.5, 0.75, 1.0, 0.625, 1.0, 0.625, 0.5, 0.625, 0.5, 0.625, 1.0, 0.5, 1.0, 0.5, 0.5, 0.5, 0.5, 0.5, 1.0, 0.375, 1.0, 0.375, 0.5, 0.375, 0.5, 0.375, 1.0, 0.25, 1.0, 0.25, 0.5, 0.4197, 0.4197, 0.25, 0.49, 0.08029, 0.4197, 0.01, 0.25, 0.08029, 0.08029, 0.25, 0.01, 0.4197, 0.08029, 0.49, 0.25, 0.25, 0.5, 0.25, 1.0, 0.125, 1.0, 0.125, 0.5, 0.125, 0.5, 0.125, 1.0, 0.0, 1.0, 0.0, 0.5, 0.75, 0.49, 0.9197, 0.4197, 0.99, 0.25, 0.9197, 0.08029, 0.75, 0.01, 0.5803, 0.08029, 0.51, 0.25, 0.5803, 0.4197, 1.0, 0.5, 1.0, 1.0, 0.875, 1.0, 0.875, 0.5, 0.875, 0.5, 0.875, 1.0, 0.75, 1.0, 0.75, 0.5, 0.75, 0.5, 0.75, 1.0, 0.625, 1.0, 0.625, 0.5, 0.625, 0.5, 0.625, 1.0, 0.5, 1.0, 0.5, 0.5, 0.5, 0.5, 0.5, 1.0, 0.375, 1.0, 0.375, 0.5, 0.375, 0.5, 0.375, 1.0, 0.25, 1.0, 0.25, 0.5, 0.4197, 0.4197, 0.25, 0.49, 0.08029, 0.4197, 0.01, 0.25, 0.08029, 0.08029, 0.25, 0.01, 0.4197, 0.08029, 0.49, 0.25, 0.25, 0.5, 0.25, 1.0, 0.125, 1.0, 0.125, 0.5, 0.125, 0.5, 0.125, 1.0, 0.0, 1.0, 0.0, 0.5, 0.75, 0.49, 0.9197, 0.4197, 0.99, 0.25, 0.9197, 0.08029, 0.75, 0.01, 0.5803, 0.08029, 0.51, 0.25, 0.5803, 0.4197, 1.0, 0.5, 1.0, 1.0, 0.875, 1.0, 0.875, 0.5, 0.875, 0.5, 0.875, 1.0, 0.75, 1.0, 0.75, 0.5, 0.75, 0.5, 0.75, 1.0, 0.625, 1.0, 0.625, 0.5, 0.625, 0.5, 0.625, 1.0, 0.5, 1.0, 0.5, 0.5, 0.5, 0.5, 0.5, 1.0, 0.375, 1.0, 0.375, 0.5, 0.375, 0.5, 0.375, 1.0, 0.25, 1.0, 0.25, 0.5, 0.4197, 0.4197, 0.25, 0.49, 0.08029, 0.4197, 0.01, 0.25, 0.08029, 0.08029, 0.25, 0.01, 0.4197, 0.08029, 0.49, 0.25, 0.25, 0.5, 0.25, 1.0, 0.125, 1.0, 0.125, 0.5, 0.125, 0.5, 0.125, 1.0, 0.0, 1.0, 0.0, 0.5, 0.75, 0.49, 0.9197, 0.4197, 0.99, 0.25, 0.9197, 0.08029, 0.75, 0.01, 0.5803, 0.08029, 0.51, 0.25, 0.5803, 0.4197, 1.0, 0.5, 0.875, 0.5, 0.875, 1.0, 1.0, 1.0, 0.875, 0.5, 0.75, 0.5, 0.75, 1.0, 0.875, 1.0, 0.75, 0.5, 0.625, 0.5, 0.625, 1.0, 0.75, 1.0, 0.625, 0.5, 0.5, 0.5, 0.5, 1.0, 0.625, 1.0, 0.5, 0.5, 0.375, 0.5, 0.375, 1.0, 0.5, 1.0, 0.375, 0.5, 0.25, 0.5, 0.25, 1.0, 0.375, 1.0, 0.4197, 0.4197, 0.49, 0.25, 0.4197, 0.08029, 0.25, 0.01, 0.08029, 0.08029, 0.01, 0.25, 0.08029, 0.4197, 0.25, 0.49, 0.25, 0.5, 0.125, 0.5, 0.125, 1.0, 0.25, 1.0, 0.125, 0.5, 0.0, 0.5, 0.0, 1.0, 0.125, 1.0, 0.75, 0.49, 0.5803, 0.4197, 0.51, 0.25, 0.5803, 0.08029, 0.75, 0.01, 0.9197, 0.08029, 0.99, 0.25, 0.9197, 0.4197, 0.375, 0.0, 0.375, 0.25, 0.625, 0.25, 0.625, 0.0, 0.375, 0.25, 0.375, 0.5, 0.625, 0.5, 0.625, 0.25, 0.375, 0.5, 0.375, 0.75, 0.625, 0.75, 0.625, 0.5, 0.375, 0.75, 0.375, 1.0, 0.625, 1.0, 0.625, 0.75, 0.125, 0.5, 0.125, 0.75, 0.375, 0.75, 0.375, 0.5, 0.625, 0.5, 0.625, 0.75, 0.875, 0.75, 0.875, 0.5, 1.0, 0.5, 1.0, 1.0, 0.875, 1.0, 0.875, 0.5, 0.875, 0.5, 0.875, 1.0, 0.75, 1.0, 0.75, 0.5, 0.75, 0.5, 0.75, 1.0, 0.625, 1.0, 0.625, 0.5, 0.625, 0.5, 0.625, 1.0, 0.5, 1.0, 0.5, 0.5, 0.5, 0.5, 0.5, 1.0, 0.375, 1.0, 0.375, 0.5, 0.375, 0.5, 0.375, 1.0, 0.25, 1.0, 0.25, 0.5, 0.4197, 0.4197, 0.25, 0.49, 0.08029, 0.4197, 0.01, 0.25, 0.08029, 0.08029, 0.25, 0.01, 0.4197, 0.08029, 0.49, 0.25, 0.25, 0.5, 0.25, 1.0, 0.125, 1.0, 0.125, 0.5, 0.125, 0.5, 0.125, 1.0, 0.0, 1.0, 0.0, 0.5, 0.75, 0.49, 0.9197, 0.4197, 0.99, 0.25, 0.9197, 0.08029, 0.75, 0.01, 0.5803, 0.08029, 0.51, 0.25, 0.5803, 0.4197, 1.0, 0.5, 1.0, 1.0, 0.875, 1.0, 0.875, 0.5, 0.875, 0.5, 0.875, 1.0, 0.75, 1.0, 0.75, 0.5, 0.75, 0.5, 0.75, 1.0, 0.625, 1.0, 0.625, 0.5, 0.625, 0.5, 0.625, 1.0, 0.5, 1.0, 0.5, 0.5, 0.5, 0.5, 0.5, 1.0, 0.375, 1.0, 0.375, 0.5, 0.375, 0.5, 0.375, 1.0, 0.25, 1.0, 0.25, 0.5, 0.4197, 0.4197, 0.25, 0.49, 0.08029, 0.4197, 0.01, 0.25, 0.08029, 0.08029, 0.25, 0.01, 0.4197, 0.08029, 0.49, 0.25, 0.25, 0.5, 0.25, 1.0, 0.125, 1.0, 0.125, 0.5, 0.125, 0.5, 0.125, 1.0, 0.0, 1.0, 0.0, 0.5, 0.75, 0.49, 0.9197, 0.4197, 0.99, 0.25, 0.9197, 0.08029, 0.75, 0.01, 0.5803, 0.08029, 0.51, 0.25, 0.5803, 0.4197, 1.0, 0.5, 1.0, 1.0, 0.875, 1.0, 0.875, 0.5, 0.875, 0.5, 0.875, 1.0, 0.75, 1.0, 0.75, 0.5, 0.75, 0.5, 0.75, 1.0, 0.625, 1.0, 0.625, 0.5, 0.625, 0.5, 0.625, 1.0, 0.5, 1.0, 0.5, 0.5, 0.5, 0.5, 0.5, 1.0, 0.375, 1.0, 0.375, 0.5, 0.375, 0.5, 0.375, 1.0, 0.25, 1.0, 0.25, 0.5, 0.4197, 0.4197, 0.25, 0.49, 0.08029, 0.4197, 0.01, 0.25, 0.08029, 0.08029, 0.25, 0.01, 0.4197, 0.08029, 0.49, 0.25, 0.25, 0.5, 0.25, 1.0, 0.125, 1.0, 0.125, 0.5, 0.125, 0.5, 0.125, 1.0, 0.0, 1.0, 0.0, 0.5, 0.75, 0.49, 0.9197, 0.4197, 0.99, 0.25, 0.9197, 0.08029, 0.75, 0.01, 0.5803, 0.08029, 0.51, 0.25, 0.5803, 0.4197, 1.0, 0.5, 0.875, 0.5, 0.875, 1.0, 1.0, 1.0, 0.875, 0.5, 0.75, 0.5, 0.75, 1.0, 0.875, 1.0, 0.75, 0.5, 0.625, 0.5, 0.625, 1.0, 0.75, 1.0, 0.625, 0.5, 0.5, 0.5, 0.5, 1.0, 0.625, 1.0, 0.5, 0.5, 0.375, 0.5, 0.375, 1.0, 0.5, 1.0, 0.375, 0.5, 0.25, 0.5, 0.25, 1.0, 0.375, 1.0, 0.4197, 0.4197, 0.49, 0.25, 0.4197, 0.08029, 0.25, 0.01, 0.08029, 0.08029, 0.01, 0.25, 0.08029, 0.4197, 0.25, 0.49, 0.25, 0.5, 0.125, 0.5, 0.125, 1.0, 0.25, 1.0, 0.125, 0.5, 0.0, 0.5, 0.0, 1.0, 0.125, 1.0, 0.75, 0.49, 0.5803, 0.4197, 0.51, 0.25, 0.5803, 0.08029, 0.75, 0.01, 0.9197, 0.08029, 0.99, 0.25, 0.9197, 0.4197, 0.375, 0.0, 0.375, 0.25, 0.625, 0.25, 0.625, 0.0, 0.375, 0.25, 0.375, 0.5, 0.625, 0.5, 0.625, 0.25, 0.375, 0.5, 0.375, 0.75, 0.625, 0.75, 0.625, 0.5, 0.375, 0.75, 0.375, 1.0, 0.625, 1.0, 0.625, 0.75, 0.125, 0.5, 0.125, 0.75, 0.375, 0.75, 0.375, 0.5, 0.625, 0.5, 0.625, 0.75, 0.875, 0.75, 0.875, 0.5, 1.0, 0.5, 1.0, 1.0, 0.875, 1.0, 0.875, 0.5, 0.875, 0.5, 0.875, 1.0, 0.75, 1.0, 0.75, 0.5, 0.75, 0.5, 0.75, 1.0, 0.625, 1.0, 0.625, 0.5, 0.625, 0.5, 0.625, 1.0, 0.5, 1.0, 0.5, 0.5, 0.5, 0.5, 0.5, 1.0, 0.375, 1.0, 0.375, 0.5, 0.375, 0.5, 0.375, 1.0, 0.25, 1.0, 0.25, 0.5, 0.4197, 0.4197, 0.25, 0.49, 0.08029, 0.4197, 0.01, 0.25, 0.08029, 0.08029, 0.25, 0.01, 0.4197, 0.08029, 0.49, 0.25, 0.25, 0.5, 0.25, 1.0, 0.125, 1.0, 0.125, 0.5, 0.125, 0.5, 0.125, 1.0, 0.0, 1.0, 0.0, 0.5, 0.75, 0.49, 0.9197, 0.4197, 0.99, 0.25, 0.9197, 0.08029, 0.75, 0.01, 0.5803, 0.08029, 0.51, 0.25, 0.5803, 0.4197, 1.0, 0.5, 1.0, 1.0, 0.875, 1.0, 0.875, 0.5, 0.875, 0.5, 0.875, 1.0, 0.75, 1.0, 0.75, 0.5, 0.75, 0.5, 0.75, 1.0, 0.625, 1.0, 0.625, 0.5, 0.625, 0.5, 0.625, 1.0, 0.5, 1.0, 0.5, 0.5, 0.5, 0.5, 0.5, 1.0, 0.375, 1.0, 0.375, 0.5, 0.375, 0.5, 0.375, 1.0, 0.25, 1.0, 0.25, 0.5, 0.4197, 0.4197, 0.25, 0.49, 0.08029, 0.4197, 0.01, 0.25, 0.08029, 0.08029, 0.25, 0.01, 0.4197, 0.08029, 0.49, 0.25, 0.25, 0.5, 0.25, 1.0, 0.125, 1.0, 0.125, 0.5, 0.125, 0.5, 0.125, 1.0, 0.0, 1.0, 0.0, 0.5, 0.75, 0.49, 0.9197, 0.4197, 0.99, 0.25, 0.9197, 0.08029, 0.75, 0.01, 0.5803, 0.08029, 0.51, 0.25, 0.5803, 0.4197, 1.0, 0.5, 1.0, 1.0, 0.875, 1.0, 0.875, 0.5, 0.875, 0.5, 0.875, 1.0, 0.75, 1.0, 0.75, 0.5, 0.75, 0.5, 0.75, 1.0, 0.625, 1.0, 0.625, 0.5, 0.625, 0.5, 0.625, 1.0, 0.5, 1.0, 0.5, 0.5, 0.5, 0.5, 0.5, 1.0, 0.375, 1.0, 0.375, 0.5, 0.375, 0.5, 0.375, 1.0, 0.25, 1.0, 0.25, 0.5, 0.4197, 0.4197, 0.25, 0.49, 0.08029, 0.4197, 0.01, 0.25, 0.08029, 0.08029, 0.25, 0.01, 0.4197, 0.08029, 0.49, 0.25, 0.25, 0.5, 0.25, 1.0, 0.125, 1.0, 0.125, 0.5, 0.125, 0.5, 0.125, 1.0, 0.0, 1.0, 0.0, 0.5, 0.75, 0.49, 0.9197, 0.4197, 0.99, 0.25, 0.9197, 0.08029, 0.75, 0.01, 0.5803, 0.08029, 0.51, 0.25, 0.5803, 0.4197, 1.0, 0.5, 0.875, 0.5, 0.875, 1.0, 1.0, 1.0, 0.875, 0.5, 0.75, 0.5, 0.75, 1.0, 0.875, 1.0, 0.75, 0.5, 0.625, 0.5, 0.625, 1.0, 0.75, 1.0, 0.625, 0.5, 0.5, 0.5, 0.5, 1.0, 0.625, 1.0, 0.5, 0.5, 0.375, 0.5, 0.375, 1.0, 0.5, 1.0, 0.375, 0.5, 0.25, 0.5, 0.25, 1.0, 0.375, 1.0, 0.4197, 0.4197, 0.49, 0.25, 0.4197, 0.08029, 0.25, 0.01, 0.08029, 0.08029, 0.01, 0.25, 0.08029, 0.4197, 0.25, 0.49, 0.25, 0.5, 0.125, 0.5, 0.125, 1.0, 0.25, 1.0, 0.125, 0.5, 0.0, 0.5, 0.0, 1.0, 0.125, 1.0, 0.75, 0.49, 0.5803, 0.4197, 0.51, 0.25, 0.5803, 0.08029, 0.75, 0.01, 0.9197, 0.08029, 0.99, 0.25, 0.9197, 0.4197, 1.0, 0.5, 1.0, 1.0, 0.875, 1.0, 0.875, 0.5, 0.875, 0.5, 0.875, 1.0, 0.75, 1.0, 0.75, 0.5, 0.75, 0.5, 0.75, 1.0, 0.625, 1.0, 0.625, 0.5, 0.625, 0.5, 0.625, 1.0, 0.5, 1.0, 0.5, 0.5, 0.5, 0.5, 0.5, 1.0, 0.375, 1.0, 0.375, 0.5, 0.375, 0.5, 0.375, 1.0, 0.25, 1.0, 0.25, 0.5, 0.4197, 0.4197, 0.25, 0.49, 0.08029, 0.4197, 0.01, 0.25, 0.08029, 0.08029, 0.25, 0.01, 0.4197, 0.08029, 0.49, 0.25, 0.25, 0.5, 0.25, 1.0, 0.125, 1.0, 0.125, 0.5, 0.125, 0.5, 0.125, 1.0, 0.0, 1.0, 0.0, 0.5, 0.75, 0.49, 0.9197, 0.4197, 0.99, 0.25, 0.9197, 0.08029, 0.75, 0.01, 0.5803, 0.08029, 0.51, 0.25, 0.5803, 0.4197, 1.0, 0.5, 1.0, 1.0, 0.875, 1.0, 0.875, 0.5, 0.875, 0.5, 0.875, 1.0, 0.75, 1.0, 0.75, 0.5, 0.75, 0.5, 0.75, 1.0, 0.625, 1.0, 0.625, 0.5, 0.625, 0.5, 0.625, 1.0, 0.5, 1.0, 0.5, 0.5, 0.5, 0.5, 0.5, 1.0, 0.375, 1.0, 0.375, 0.5, 0.375, 0.5, 0.375, 1.0, 0.25, 1.0, 0.25, 0.5, 0.4197, 0.4197, 0.25, 0.49, 0.08029, 0.4197, 0.01, 0.25, 0.08029, 0.08029, 0.25, 0.01, 0.4197, 0.08029, 0.49, 0.25, 0.25, 0.5, 0.25, 1.0, 0.125, 1.0, 0.125, 0.5, 0.125, 0.5, 0.125, 1.0, 0.0, 1.0, 0.0, 0.5, 0.75, 0.49, 0.9197, 0.4197, 0.99, 0.25, 0.9197, 0.08029, 0.75, 0.01, 0.5803, 0.08029, 0.51, 0.25, 0.5803, 0.4197, 1.0, 0.5, 1.0, 1.0, 0.875, 1.0, 0.875, 0.5, 0.875, 0.5, 0.875, 1.0, 0.75, 1.0, 0.75, 0.5, 0.75, 0.5, 0.75, 1.0, 0.625, 1.0, 0.625, 0.5, 0.625, 0.5, 0.625, 1.0, 0.5, 1.0, 0.5, 0.5, 0.5, 0.5, 0.5, 1.0, 0.375, 1.0, 0.375, 0.5, 0.375, 0.5, 0.375, 1.0, 0.25, 1.0, 0.25, 0.5, 0.4197, 0.4197, 0.25, 0.49, 0.08029, 0.4197, 0.01, 0.25, 0.08029, 0.08029, 0.25, 0.01, 0.4197, 0.08029, 0.49, 0.25, 0.25, 0.5, 0.25, 1.0, 0.125, 1.0, 0.125, 0.5, 0.125, 0.5, 0.125, 1.0, 0.0, 1.0, 0.0, 0.5, 0.75, 0.49, 0.9197, 0.4197, 0.99, 0.25, 0.9197, 0.08029, 0.75, 0.01, 0.5803, 0.08029, 0.51, 0.25, 0.5803, 0.4197, 1.0, 0.5, 0.875, 0.5, 0.875, 1.0, 1.0, 1.0, 0.875, 0.5, 0.75, 0.5, 0.75, 1.0, 0.875, 1.0, 0.75, 0.5, 0.625, 0.5, 0.625, 1.0, 0.75, 1.0, 0.625, 0.5, 0.5, 0.5, 0.5, 1.0, 0.625, 1.0, 0.5, 0.5, 0.375, 0.5, 0.375, 1.0, 0.5, 1.0, 0.375, 0.5, 0.25, 0.5, 0.25, 1.0, 0.375, 1.0, 0.4197, 0.4197, 0.49, 0.25, 0.4197, 0.08029, 0.25, 0.01, 0.08029, 0.08029, 0.01, 0.25, 0.08029, 0.4197, 0.25, 0.49, 0.25, 0.5, 0.125, 0.5, 0.125, 1.0, 0.25, 1.0, 0.125, 0.5, 0.0, 0.5, 0.0, 1.0, 0.125, 1.0, 0.75, 0.49, 0.5803, 0.4197, 0.51, 0.25, 0.5803, 0.08029, 0.75, 0.01, 0.9197, 0.08029, 0.99, 0.25, 0.9197, 0.4197, 0.375, 0.0, 0.375, 0.25, 0.625, 0.25, 0.625, 0.0, 0.375, 0.25, 0.375, 0.5, 0.625, 0.5, 0.625, 0.25, 0.375, 0.5, 0.375, 0.75, 0.625, 0.75, 0.625, 0.5, 0.375, 0.75, 0.375, 1.0, 0.625, 1.0, 0.625, 0.75, 0.125, 0.5, 0.125, 0.75, 0.375, 0.75, 0.375, 0.5, 0.625, 0.5, 0.625, 0.75, 0.875, 0.75, 0.875, 0.5, 1.0, 0.5, 1.0, 1.0, 0.875, 1.0, 0.875, 0.5, 0.875, 0.5, 0.875, 1.0, 0.75, 1.0, 0.75, 0.5, 0.75, 0.5, 0.75, 1.0, 0.625, 1.0, 0.625, 0.5, 0.625, 0.5, 0.625, 1.0, 0.5, 1.0, 0.5, 0.5, 0.5, 0.5, 0.5, 1.0, 0.375, 1.0, 0.375, 0.5, 0.375, 0.5, 0.375, 1.0, 0.25, 1.0, 0.25, 0.5, 0.4197, 0.4197, 0.25, 0.49, 0.08029, 0.4197, 0.01, 0.25, 0.08029, 0.08029, 0.25, 0.01, 0.4197, 0.08029, 0.49, 0.25, 0.25, 0.5, 0.25, 1.0, 0.125, 1.0, 0.125, 0.5, 0.125, 0.5, 0.125, 1.0, 0.0, 1.0, 0.0, 0.5, 0.75, 0.49, 0.9197, 0.4197, 0.99, 0.25, 0.9197, 0.08029, 0.75, 0.01, 0.5803, 0.08029, 0.51, 0.25, 0.5803, 0.4197, 1.0, 0.5, 1.0, 1.0, 0.875, 1.0, 0.875, 0.5, 0.875, 0.5, 0.875, 1.0, 0.75, 1.0, 0.75, 0.5, 0.75, 0.5, 0.75, 1.0, 0.625, 1.0, 0.625, 0.5, 0.625, 0.5, 0.625, 1.0, 0.5, 1.0, 0.5, 0.5, 0.5, 0.5, 0.5, 1.0, 0.375, 1.0, 0.375, 0.5, 0.375, 0.5, 0.375, 1.0, 0.25, 1.0, 0.25, 0.5, 0.4197, 0.4197, 0.25, 0.49, 0.08029, 0.4197, 0.01, 0.25, 0.08029, 0.08029, 0.25, 0.01, 0.4197, 0.08029, 0.49, 0.25, 0.25, 0.5, 0.25, 1.0, 0.125, 1.0, 0.125, 0.5, 0.125, 0.5, 0.125, 1.0, 0.0, 1.0, 0.0, 0.5, 0.75, 0.49, 0.9197, 0.4197, 0.99, 0.25, 0.9197, 0.08029, 0.75, 0.01, 0.5803, 0.08029, 0.51, 0.25, 0.5803, 0.4197, 1.0, 0.5, 1.0, 1.0, 0.875, 1.0, 0.875, 0.5, 0.875, 0.5, 0.875, 1.0, 0.75, 1.0, 0.75, 0.5, 0.75, 0.5, 0.75, 1.0, 0.625, 1.0, 0.625, 0.5, 0.625, 0.5, 0.625, 1.0, 0.5, 1.0, 0.5, 0.5, 0.5, 0.5, 0.5, 1.0, 0.375, 1.0, 0.375, 0.5, 0.375, 0.5, 0.375, 1.0, 0.25, 1.0, 0.25, 0.5, 0.4197, 0.4197, 0.25, 0.49, 0.08029, 0.4197, 0.01, 0.25, 0.08029, 0.08029, 0.25, 0.01, 0.4197, 0.08029, 0.49, 0.25, 0.25, 0.5, 0.25, 1.0, 0.125, 1.0, 0.125, 0.5, 0.125, 0.5, 0.125, 1.0, 0.0, 1.0, 0.0, 0.5, 0.75, 0.49, 0.9197, 0.4197, 0.99, 0.25, 0.9197, 0.08029, 0.75, 0.01, 0.5803, 0.08029, 0.51, 0.25, 0.5803, 0.4197, 1.0, 0.5, 0.875, 0.5, 0.875, 1.0, 1.0, 1.0, 0.875, 0.5, 0.75, 0.5, 0.75, 1.0, 0.875, 1.0, 0.75, 0.5, 0.625, 0.5, 0.625, 1.0, 0.75, 1.0, 0.625, 0.5, 0.5, 0.5, 0.5, 1.0, 0.625, 1.0, 0.5, 0.5, 0.375, 0.5, 0.375, 1.0, 0.5, 1.0, 0.375, 0.5, 0.25, 0.5, 0.25, 1.0, 0.375, 1.0, 0.4197, 0.4197, 0.49, 0.25, 0.4197, 0.08029, 0.25, 0.01, 0.08029, 0.08029, 0.01, 0.25, 0.08029, 0.4197, 0.25, 0.49, 0.25, 0.5, 0.125, 0.5, 0.125, 1.0, 0.25, 1.0, 0.125, 0.5, 0.0, 0.5, 0.0, 1.0, 0.125, 1.0, 0.75, 0.49, 0.5803, 0.4197, 0.51, 0.25, 0.5803, 0.08029, 0.75, 0.01, 0.9197, 0.08029, 0.99, 0.25, 0.9197, 0.4197, 0.375, 0.0, 0.375, 0.25, 0.625, 0.25, 0.625, 0.0, 0.375, 0.25, 0.375, 0.5, 0.625, 0.5, 0.625, 0.25, 0.375, 0.5, 0.375, 0.75, 0.625, 0.75, 0.625, 0.5, 0.375, 0.75, 0.375, 1.0, 0.625, 1.0, 0.625, 0.75, 0.125, 0.5, 0.125, 0.75, 0.375, 0.75, 0.375, 0.5, 0.625, 0.5, 0.625, 0.75, 0.875, 0.75, 0.875, 0.5, 1.0, 0.5, 1.0, 1.0, 0.875, 1.0, 0.875, 0.5, 0.875, 0.5, 0.875, 1.0, 0.75, 1.0, 0.75, 0.5, 0.75, 0.5, 0.75, 1.0, 0.625, 1.0, 0.625, 0.5, 0.625, 0.5, 0.625, 1.0, 0.5, 1.0, 0.5, 0.5, 0.5, 0.5, 0.5, 1.0, 0.375, 1.0, 0.375, 0.5, 0.375, 0.5, 0.375, 1.0, 0.25, 1.0, 0.25, 0.5, 0.4197, 0.4197, 0.25, 0.49, 0.08029, 0.4197, 0.01, 0.25, 0.08029, 0.08029, 0.25, 0.01, 0.4197, 0.08029, 0.49, 0.25, 0.25, 0.5, 0.25, 1.0, 0.125, 1.0, 0.125, 0.5, 0.125, 0.5, 0.125, 1.0, 0.0, 1.0, 0.0, 0.5, 0.75, 0.49, 0.9197, 0.4197, 0.99, 0.25, 0.9197, 0.08029, 0.75, 0.01, 0.5803, 0.08029, 0.51, 0.25, 0.5803, 0.4197, 1.0, 0.5, 1.0, 1.0, 0.875, 1.0, 0.875, 0.5, 0.875, 0.5, 0.875, 1.0, 0.75, 1.0, 0.75, 0.5, 0.75, 0.5, 0.75, 1.0, 0.625, 1.0, 0.625, 0.5, 0.625, 0.5, 0.625, 1.0, 0.5, 1.0, 0.5, 0.5, 0.5, 0.5, 0.5, 1.0, 0.375, 1.0, 0.375, 0.5, 0.375, 0.5, 0.375, 1.0, 0.25, 1.0, 0.25, 0.5, 0.4197, 0.4197, 0.25, 0.49, 0.08029, 0.4197, 0.01, 0.25, 0.08029, 0.08029, 0.25, 0.01, 0.4197, 0.08029, 0.49, 0.25, 0.25, 0.5, 0.25, 1.0, 0.125, 1.0, 0.125, 0.5, 0.125, 0.5, 0.125, 1.0, 0.0, 1.0, 0.0, 0.5, 0.75, 0.49, 0.9197, 0.4197, 0.99, 0.25, 0.9197, 0.08029, 0.75, 0.01, 0.5803, 0.08029, 0.51, 0.25, 0.5803, 0.4197, 1.0, 0.5, 1.0, 1.0, 0.875, 1.0, 0.875, 0.5, 0.875, 0.5, 0.875, 1.0, 0.75, 1.0, 0.75, 0.5, 0.75, 0.5, 0.75, 1.0, 0.625, 1.0, 0.625, 0.5, 0.625, 0.5, 0.625, 1.0, 0.5, 1.0, 0.5, 0.5, 0.5, 0.5, 0.5, 1.0, 0.375, 1.0, 0.375, 0.5, 0.375, 0.5, 0.375, 1.0, 0.25, 1.0, 0.25, 0.5, 0.4197, 0.4197, 0.25, 0.49, 0.08029, 0.4197, 0.01, 0.25, 0.08029, 0.08029, 0.25, 0.01, 0.4197, 0.08029, 0.49, 0.25, 0.25, 0.5, 0.25, 1.0, 0.125, 1.0, 0.125, 0.5, 0.125, 0.5, 0.125, 1.0, 0.0, 1.0, 0.0, 0.5, 0.75, 0.49, 0.9197, 0.4197, 0.99, 0.25, 0.9197, 0.08029, 0.75, 0.01, 0.5803, 0.08029, 0.51, 0.25, 0.5803, 0.4197, 1.0, 0.5, 0.875, 0.5, 0.875, 1.0, 1.0, 1.0, 0.875, 0.5, 0.75, 0.5, 0.75, 1.0, 0.875, 1.0, 0.75, 0.5, 0.625, 0.5, 0.625, 1.0, 0.75, 1.0, 0.625, 0.5, 0.5, 0.5, 0.5, 1.0, 0.625, 1.0, 0.5, 0.5, 0.375, 0.5, 0.375, 1.0, 0.5, 1.0, 0.375, 0.5, 0.25, 0.5, 0.25, 1.0, 0.375, 1.0, 0.4197, 0.4197, 0.49, 0.25, 0.4197, 0.08029, 0.25, 0.01, 0.08029, 0.08029, 0.01, 0.25, 0.08029, 0.4197, 0.25, 0.49, 0.25, 0.5, 0.125, 0.5, 0.125, 1.0, 0.25, 1.0, 0.125, 0.5, 0.0, 0.5, 0.0, 1.0, 0.125, 1.0, 0.75, 0.49, 0.5803, 0.4197, 0.51, 0.25, 0.5803, 0.08029, 0.75, 0.01, 0.9197, 0.08029, 0.99, 0.25, 0.9197, 0.4197])
me_cylinder_004.materials.append(mat_wood_house05)
me_cylinder_004.materials.append(mat_black_house05)
me_cylinder_004.use_remesh_fix_poles = True
me_cylinder_004.use_remesh_preserve_attributes = False
me_cylinder_004.use_mirror_vertex_groups = False
me_cylinder_004.update()

# ---- objects
ob_balcony02_house05 = bpy.data.objects.new('Balcony02_House05', me_cylinder_004)

# ---- transforms, parenting, visibility, modifiers, constraints
ob_balcony02_house05.location = (0.0, 0.0, 0.0)
ob_balcony02_house05.lineart.crease_threshold = 0.0

# ---- collection membership
col_collection.objects.link(ob_balcony02_house05)

# ---- scene / render settings (as saved in the file)
scene.frame_start = 1; scene.frame_end = 250; scene.frame_set(0)
scene.render.engine = 'BLENDER_EEVEE_NEXT'
scene.cycles.use_denoising = False
scene.cycles.samples = 128
scene.cycles.sampling_pattern = 'TABULATED_SOBOL'
scene.cycles.use_adaptive_sampling = False
scene.cycles.use_light_tree = False
scene.view_settings.view_transform = 'Filmic'
bpy.context.view_layer.update()

# ---- added for rendering (the .blend has no active camera and no usable light): camera, sun
cam_auto = bpy.data.cameras.new('AutoCamera')
cam_auto.lens = 50.0
cam_auto.sensor_width = 36.0
cam_auto.clip_end = 1000.0
ob_auto_camera = bpy.data.objects.new('AutoCamera', cam_auto)
scene.collection.objects.link(ob_auto_camera)
ob_auto_camera.location = (7.00366, -7.74272, 5.73)
ob_auto_camera.rotation_euler = (1.09748, -7.21219e-08, 0.694738)
scene.camera = ob_auto_camera
light_auto_sun = bpy.data.lights.new('AutoSun', 'SUN')
light_auto_sun.energy = 3.0
light_auto_sun.angle = 0.0523599
ob_auto_sun = bpy.data.objects.new('AutoSun', light_auto_sun)
scene.collection.objects.link(ob_auto_sun)
ob_auto_sun.rotation_euler = (0.872665, 0.174533, 0.523599)
bpy.context.view_layer.update()
